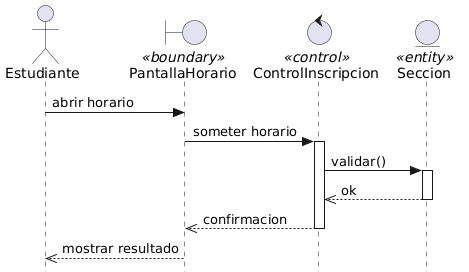

The diagram above was rendered by PlantUML. Its source (embedded in the PNG):
@startuml
skinparam style strictuml
actor Estudiante
boundary PantallaHorario <<boundary>>
control ControlInscripcion <<control>>
entity Seccion <<entity>>

Estudiante -> PantallaHorario : abrir horario
PantallaHorario -> ControlInscripcion : someter horario
activate ControlInscripcion
ControlInscripcion -> Seccion : validar()
activate Seccion
Seccion -->> ControlInscripcion : ok
deactivate Seccion
ControlInscripcion -->> PantallaHorario : confirmacion
deactivate ControlInscripcion
PantallaHorario -->> Estudiante : mostrar resultado
@enduml